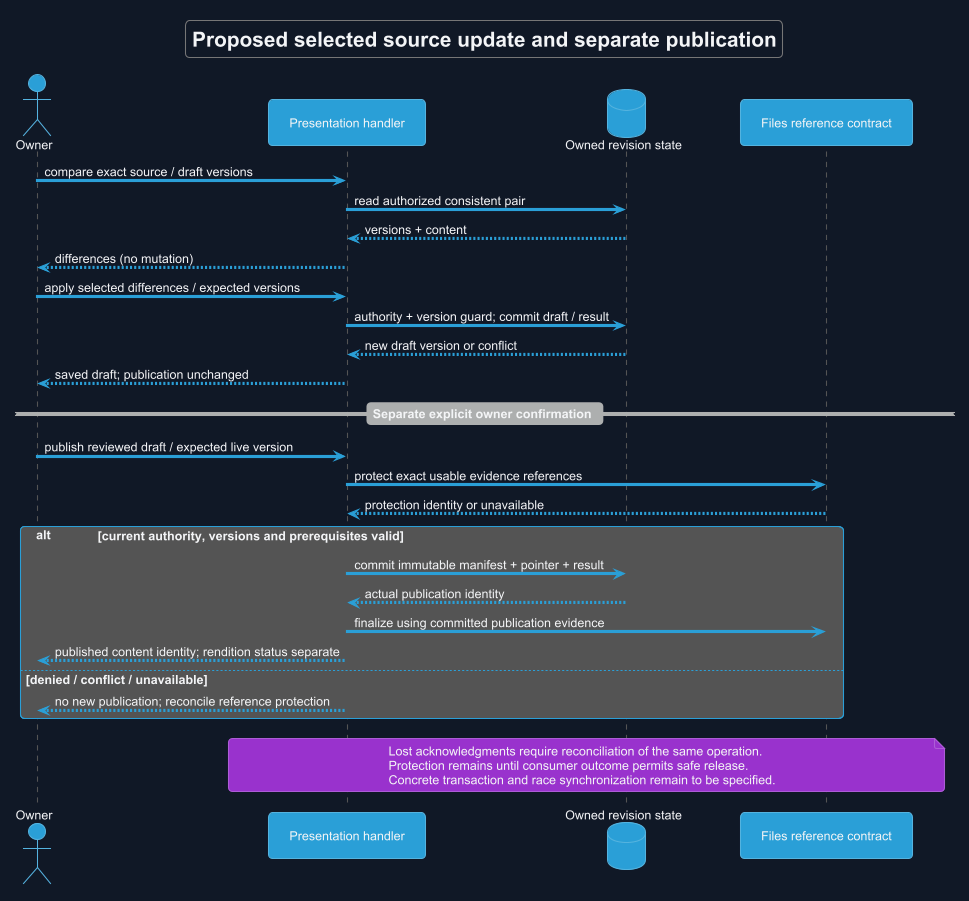

The diagram above was rendered by PlantUML. Its source (embedded in the PNG):
@startuml
!theme cyborg
skinparam backgroundColor #111827
skinparam defaultFontColor #F3F4F6
title Proposed selected source update and separate publication
skinparam backgroundColor #111827
skinparam shadowing false
skinparam defaultFontName Arial

actor Owner
participant "Presentation handler" as H
database "Owned revision state" as DB
participant "Files reference contract" as F
Owner -> H : compare exact source / draft versions
H -> DB : read authorized consistent pair
DB --> H : versions + content
H --> Owner : differences (no mutation)
Owner -> H : apply selected differences / expected versions
H -> DB : authority + version guard; commit draft / result
DB --> H : new draft version or conflict
H --> Owner : saved draft; publication unchanged
== Separate explicit owner confirmation ==
Owner -> H : publish reviewed draft / expected live version
H -> F : protect exact usable evidence references
F --> H : protection identity or unavailable
alt current authority, versions and prerequisites valid
 H -> DB : commit immutable manifest + pointer + result
 DB --> H : actual publication identity
 H -> F : finalize using committed publication evidence
 H --> Owner : published content identity; rendition status separate
else denied / conflict / unavailable
 H --> Owner : no new publication; reconcile reference protection
end
note over H,F
 Lost acknowledgments require reconciliation of the same operation.
 Protection remains until consumer outcome permits safe release.
 Concrete transaction and race synchronization remain to be specified.
end note
@enduml